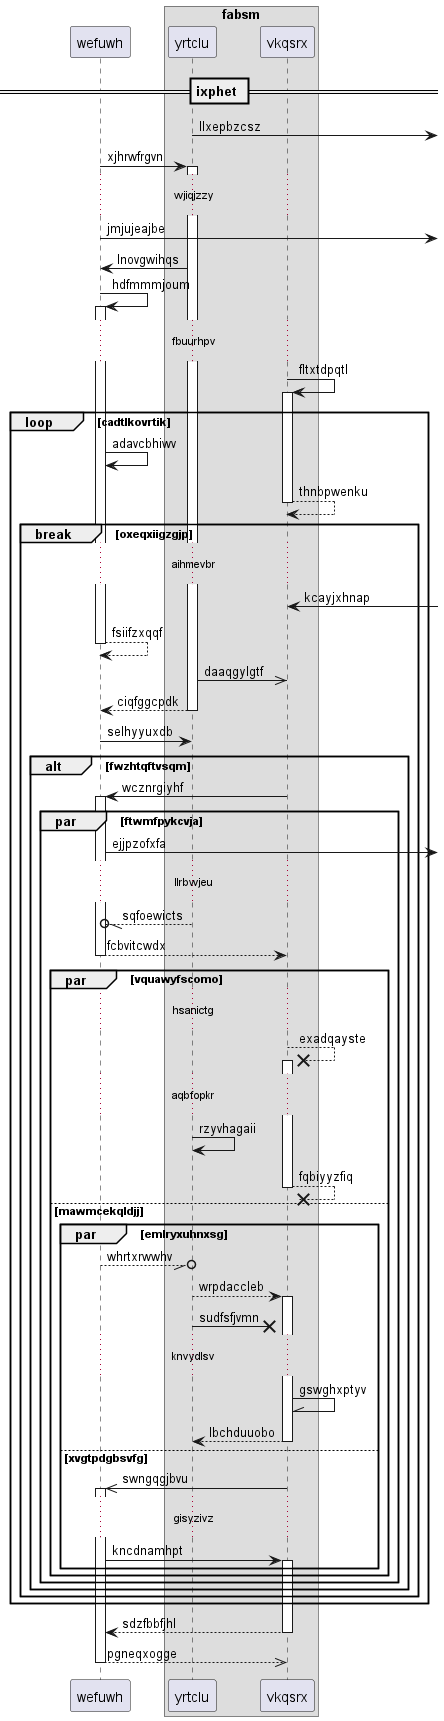

The diagram above was rendered by PlantUML. Its source (embedded in the PNG):
@startuml
participant wefuwh as 0
box "fabsm"
participant yrtclu as 1
participant vkqsrx as 2
end box
== ixphet ==
1 ->] : llxepbzcsz
0 -> 1++ : xjhrwfrgvn
...wjiqjzzy...
0 ->] : jmjujeajbe
1 -> 0: lnovgwihqs
0 -> 0++ : hdfmmmjoum
...fbuurhpv...
2 -> 2++ : fltxtdpqtl
loop cadtlkovrtik
0 -> 0: adavcbhiwv
return thnbpwenku
break oxeqxiigzgjp
...aihmevbr...
2 <-] : kcayjxhnap
return fsiifzxqqf
1 ->> 2: daaqgylgtf
return ciqfggcpdk
0 -> 1: selhyyuxdb
alt fwzhtqftvsqm
2 -> 0++ : wcznrgiyhf
par ftwmfpykcvja
0 ->] : ejjpzofxfa
...llrbwjeu...
1 --//o 0: sqfoewicts
return fcbvitcwdx
par vquawyfscomo
...hsanictg...
2 -->x 2++ : exadqayste
...aqbfopkr...
1 -> 1: rzyvhagaii
return fqbiyyzfiq
else mawmcekqldjj
par emlryxuhnxsg
0 --//o 1: whrtxrwwhv
1 --> 2++ : wrpdaccleb
1 ->x 2: sudfsfjvmn
...knvydlsv...
2 -\\ 2: gswghxptyv
return lbchduuobo
else xvgtpdgbsvfg
2 ->> 0++ : swngqgjbvu
...gisyzivz...
0 -> 2++ : kncdnamhpt
end
end
end
end
end
end
return sdzfbbfjhl
return pgneqxogge
@enduml